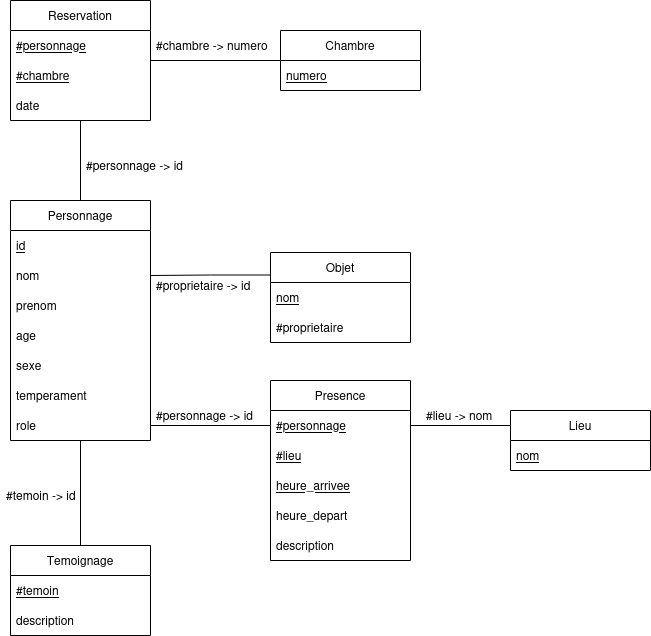

The diagram above was exported from draw.io. Its source (the exported page's mxGraphModel, read from the mxfile embedded in the PNG):
<mxGraphModel dx="1306" dy="1975" grid="1" gridSize="10" guides="1" tooltips="1" connect="1" arrows="1" fold="1" page="1" pageScale="1" pageWidth="827" pageHeight="1169" math="0" shadow="0">
  <root>
    <mxCell id="0" />
    <mxCell id="1" parent="0" />
    <mxCell id="rzBBCDUYBbgVddFOL8Q2-41" style="edgeStyle=orthogonalEdgeStyle;rounded=0;orthogonalLoop=1;jettySize=auto;html=1;entryX=0.5;entryY=0;entryDx=0;entryDy=0;endArrow=none;endFill=0;" parent="1" source="rzBBCDUYBbgVddFOL8Q2-1" target="rzBBCDUYBbgVddFOL8Q2-37" edge="1">
      <mxGeometry relative="1" as="geometry" />
    </mxCell>
    <mxCell id="rzBBCDUYBbgVddFOL8Q2-1" value="Personnage" style="swimlane;fontStyle=0;childLayout=stackLayout;horizontal=1;startSize=30;horizontalStack=0;resizeParent=1;resizeParentMax=0;resizeLast=0;collapsible=1;marginBottom=0;whiteSpace=wrap;html=1;" parent="1" vertex="1">
      <mxGeometry x="60" y="180" width="140" height="240" as="geometry" />
    </mxCell>
    <mxCell id="rzBBCDUYBbgVddFOL8Q2-2" value="&lt;u&gt;id&lt;/u&gt;" style="text;strokeColor=none;fillColor=none;align=left;verticalAlign=middle;spacingLeft=4;spacingRight=4;overflow=hidden;points=[[0,0.5],[1,0.5]];portConstraint=eastwest;rotatable=0;whiteSpace=wrap;html=1;" parent="rzBBCDUYBbgVddFOL8Q2-1" vertex="1">
      <mxGeometry y="30" width="140" height="30" as="geometry" />
    </mxCell>
    <mxCell id="rzBBCDUYBbgVddFOL8Q2-3" value="nom" style="text;strokeColor=none;fillColor=none;align=left;verticalAlign=middle;spacingLeft=4;spacingRight=4;overflow=hidden;points=[[0,0.5],[1,0.5]];portConstraint=eastwest;rotatable=0;whiteSpace=wrap;html=1;" parent="rzBBCDUYBbgVddFOL8Q2-1" vertex="1">
      <mxGeometry y="60" width="140" height="30" as="geometry" />
    </mxCell>
    <mxCell id="rzBBCDUYBbgVddFOL8Q2-4" value="prenom" style="text;strokeColor=none;fillColor=none;align=left;verticalAlign=middle;spacingLeft=4;spacingRight=4;overflow=hidden;points=[[0,0.5],[1,0.5]];portConstraint=eastwest;rotatable=0;whiteSpace=wrap;html=1;" parent="rzBBCDUYBbgVddFOL8Q2-1" vertex="1">
      <mxGeometry y="90" width="140" height="30" as="geometry" />
    </mxCell>
    <mxCell id="rzBBCDUYBbgVddFOL8Q2-5" value="age" style="text;strokeColor=none;fillColor=none;align=left;verticalAlign=middle;spacingLeft=4;spacingRight=4;overflow=hidden;points=[[0,0.5],[1,0.5]];portConstraint=eastwest;rotatable=0;whiteSpace=wrap;html=1;" parent="rzBBCDUYBbgVddFOL8Q2-1" vertex="1">
      <mxGeometry y="120" width="140" height="30" as="geometry" />
    </mxCell>
    <mxCell id="rzBBCDUYBbgVddFOL8Q2-6" value="sexe" style="text;strokeColor=none;fillColor=none;align=left;verticalAlign=middle;spacingLeft=4;spacingRight=4;overflow=hidden;points=[[0,0.5],[1,0.5]];portConstraint=eastwest;rotatable=0;whiteSpace=wrap;html=1;" parent="rzBBCDUYBbgVddFOL8Q2-1" vertex="1">
      <mxGeometry y="150" width="140" height="30" as="geometry" />
    </mxCell>
    <mxCell id="rzBBCDUYBbgVddFOL8Q2-7" value="temperament" style="text;strokeColor=none;fillColor=none;align=left;verticalAlign=middle;spacingLeft=4;spacingRight=4;overflow=hidden;points=[[0,0.5],[1,0.5]];portConstraint=eastwest;rotatable=0;whiteSpace=wrap;html=1;" parent="rzBBCDUYBbgVddFOL8Q2-1" vertex="1">
      <mxGeometry y="180" width="140" height="30" as="geometry" />
    </mxCell>
    <mxCell id="rzBBCDUYBbgVddFOL8Q2-8" value="role" style="text;strokeColor=none;fillColor=none;align=left;verticalAlign=middle;spacingLeft=4;spacingRight=4;overflow=hidden;points=[[0,0.5],[1,0.5]];portConstraint=eastwest;rotatable=0;whiteSpace=wrap;html=1;" parent="rzBBCDUYBbgVddFOL8Q2-1" vertex="1">
      <mxGeometry y="210" width="140" height="30" as="geometry" />
    </mxCell>
    <mxCell id="rzBBCDUYBbgVddFOL8Q2-9" value="Objet" style="swimlane;fontStyle=0;childLayout=stackLayout;horizontal=1;startSize=30;horizontalStack=0;resizeParent=1;resizeParentMax=0;resizeLast=0;collapsible=1;marginBottom=0;whiteSpace=wrap;html=1;" parent="1" vertex="1">
      <mxGeometry x="320" y="232" width="140" height="90" as="geometry" />
    </mxCell>
    <mxCell id="rzBBCDUYBbgVddFOL8Q2-10" value="&lt;div&gt;&lt;u&gt;nom&lt;/u&gt;&lt;/div&gt;" style="text;strokeColor=none;fillColor=none;align=left;verticalAlign=middle;spacingLeft=4;spacingRight=4;overflow=hidden;points=[[0,0.5],[1,0.5]];portConstraint=eastwest;rotatable=0;whiteSpace=wrap;html=1;" parent="rzBBCDUYBbgVddFOL8Q2-9" vertex="1">
      <mxGeometry y="30" width="140" height="30" as="geometry" />
    </mxCell>
    <mxCell id="rzBBCDUYBbgVddFOL8Q2-24" value="#proprietaire" style="text;strokeColor=none;fillColor=none;align=left;verticalAlign=middle;spacingLeft=4;spacingRight=4;overflow=hidden;points=[[0,0.5],[1,0.5]];portConstraint=eastwest;rotatable=0;whiteSpace=wrap;html=1;" parent="rzBBCDUYBbgVddFOL8Q2-9" vertex="1">
      <mxGeometry y="60" width="140" height="30" as="geometry" />
    </mxCell>
    <mxCell id="rzBBCDUYBbgVddFOL8Q2-12" style="edgeStyle=orthogonalEdgeStyle;rounded=0;orthogonalLoop=1;jettySize=auto;html=1;exitX=0;exitY=0.25;exitDx=0;exitDy=0;entryX=1;entryY=0.5;entryDx=0;entryDy=0;endArrow=none;endFill=0;labelPosition=left;verticalLabelPosition=top;align=left;verticalAlign=bottom;" parent="1" source="rzBBCDUYBbgVddFOL8Q2-9" target="rzBBCDUYBbgVddFOL8Q2-3" edge="1">
      <mxGeometry relative="1" as="geometry">
        <mxPoint x="346.5" y="255" as="sourcePoint" />
      </mxGeometry>
    </mxCell>
    <mxCell id="rzBBCDUYBbgVddFOL8Q2-14" value="Lieu" style="swimlane;fontStyle=0;childLayout=stackLayout;horizontal=1;startSize=30;horizontalStack=0;resizeParent=1;resizeParentMax=0;resizeLast=0;collapsible=1;marginBottom=0;whiteSpace=wrap;html=1;" parent="1" vertex="1">
      <mxGeometry x="560" y="390" width="140" height="60" as="geometry" />
    </mxCell>
    <mxCell id="rzBBCDUYBbgVddFOL8Q2-15" value="&lt;u&gt;nom&lt;/u&gt;" style="text;strokeColor=none;fillColor=none;align=left;verticalAlign=middle;spacingLeft=4;spacingRight=4;overflow=hidden;points=[[0,0.5],[1,0.5]];portConstraint=eastwest;rotatable=0;whiteSpace=wrap;html=1;" parent="rzBBCDUYBbgVddFOL8Q2-14" vertex="1">
      <mxGeometry y="30" width="140" height="30" as="geometry" />
    </mxCell>
    <mxCell id="rzBBCDUYBbgVddFOL8Q2-16" style="edgeStyle=orthogonalEdgeStyle;rounded=0;orthogonalLoop=1;jettySize=auto;html=1;exitX=0;exitY=0.5;exitDx=0;exitDy=0;entryX=1;entryY=0.5;entryDx=0;entryDy=0;endArrow=none;endFill=0;" parent="1" source="rzBBCDUYBbgVddFOL8Q2-27" target="rzBBCDUYBbgVddFOL8Q2-8" edge="1">
      <mxGeometry relative="1" as="geometry">
        <mxPoint x="310" y="405" as="sourcePoint" />
      </mxGeometry>
    </mxCell>
    <mxCell id="rzBBCDUYBbgVddFOL8Q2-17" style="edgeStyle=orthogonalEdgeStyle;rounded=0;orthogonalLoop=1;jettySize=auto;html=1;exitX=1;exitY=0.5;exitDx=0;exitDy=0;entryX=0;entryY=0.25;entryDx=0;entryDy=0;endArrow=none;endFill=0;" parent="1" source="rzBBCDUYBbgVddFOL8Q2-27" target="rzBBCDUYBbgVddFOL8Q2-14" edge="1">
      <mxGeometry relative="1" as="geometry">
        <mxPoint x="463" y="405" as="sourcePoint" />
      </mxGeometry>
    </mxCell>
    <mxCell id="rzBBCDUYBbgVddFOL8Q2-25" value="#proprietaire -&amp;gt; id" style="text;strokeColor=none;fillColor=none;align=left;verticalAlign=middle;spacingLeft=4;spacingRight=4;overflow=hidden;points=[[0,0.5],[1,0.5]];portConstraint=eastwest;rotatable=0;whiteSpace=wrap;html=1;" parent="1" vertex="1">
      <mxGeometry x="200" y="250" width="140" height="30" as="geometry" />
    </mxCell>
    <mxCell id="rzBBCDUYBbgVddFOL8Q2-26" value="Presence" style="swimlane;fontStyle=0;childLayout=stackLayout;horizontal=1;startSize=30;horizontalStack=0;resizeParent=1;resizeParentMax=0;resizeLast=0;collapsible=1;marginBottom=0;whiteSpace=wrap;html=1;" parent="1" vertex="1">
      <mxGeometry x="320" y="360" width="140" height="180" as="geometry" />
    </mxCell>
    <mxCell id="rzBBCDUYBbgVddFOL8Q2-27" value="&lt;u&gt;#personnage&lt;/u&gt;" style="text;strokeColor=none;fillColor=none;align=left;verticalAlign=middle;spacingLeft=4;spacingRight=4;overflow=hidden;points=[[0,0.5],[1,0.5]];portConstraint=eastwest;rotatable=0;whiteSpace=wrap;html=1;" parent="rzBBCDUYBbgVddFOL8Q2-26" vertex="1">
      <mxGeometry y="30" width="140" height="30" as="geometry" />
    </mxCell>
    <mxCell id="rzBBCDUYBbgVddFOL8Q2-28" value="&lt;u&gt;#lieu&lt;/u&gt;" style="text;strokeColor=none;fillColor=none;align=left;verticalAlign=middle;spacingLeft=4;spacingRight=4;overflow=hidden;points=[[0,0.5],[1,0.5]];portConstraint=eastwest;rotatable=0;whiteSpace=wrap;html=1;" parent="rzBBCDUYBbgVddFOL8Q2-26" vertex="1">
      <mxGeometry y="60" width="140" height="30" as="geometry" />
    </mxCell>
    <mxCell id="rzBBCDUYBbgVddFOL8Q2-31" value="&lt;u&gt;heure_arrivee&lt;/u&gt;" style="text;strokeColor=none;fillColor=none;align=left;verticalAlign=middle;spacingLeft=4;spacingRight=4;overflow=hidden;points=[[0,0.5],[1,0.5]];portConstraint=eastwest;rotatable=0;whiteSpace=wrap;html=1;" parent="rzBBCDUYBbgVddFOL8Q2-26" vertex="1">
      <mxGeometry y="90" width="140" height="30" as="geometry" />
    </mxCell>
    <mxCell id="rzBBCDUYBbgVddFOL8Q2-30" value="heure_depart" style="text;strokeColor=none;fillColor=none;align=left;verticalAlign=middle;spacingLeft=4;spacingRight=4;overflow=hidden;points=[[0,0.5],[1,0.5]];portConstraint=eastwest;rotatable=0;whiteSpace=wrap;html=1;" parent="rzBBCDUYBbgVddFOL8Q2-26" vertex="1">
      <mxGeometry y="120" width="140" height="30" as="geometry" />
    </mxCell>
    <mxCell id="rzBBCDUYBbgVddFOL8Q2-29" value="description" style="text;strokeColor=none;fillColor=none;align=left;verticalAlign=middle;spacingLeft=4;spacingRight=4;overflow=hidden;points=[[0,0.5],[1,0.5]];portConstraint=eastwest;rotatable=0;whiteSpace=wrap;html=1;" parent="rzBBCDUYBbgVddFOL8Q2-26" vertex="1">
      <mxGeometry y="150" width="140" height="30" as="geometry" />
    </mxCell>
    <mxCell id="rzBBCDUYBbgVddFOL8Q2-34" value="#personnage -&amp;gt; id" style="text;strokeColor=none;fillColor=none;align=left;verticalAlign=middle;spacingLeft=4;spacingRight=4;overflow=hidden;points=[[0,0.5],[1,0.5]];portConstraint=eastwest;rotatable=0;whiteSpace=wrap;html=1;" parent="1" vertex="1">
      <mxGeometry x="200" y="380" width="140" height="30" as="geometry" />
    </mxCell>
    <mxCell id="rzBBCDUYBbgVddFOL8Q2-36" value="#lieu -&amp;gt; nom" style="text;strokeColor=none;fillColor=none;align=left;verticalAlign=middle;spacingLeft=4;spacingRight=4;overflow=hidden;points=[[0,0.5],[1,0.5]];portConstraint=eastwest;rotatable=0;whiteSpace=wrap;html=1;" parent="1" vertex="1">
      <mxGeometry x="470" y="380" width="140" height="30" as="geometry" />
    </mxCell>
    <mxCell id="rzBBCDUYBbgVddFOL8Q2-37" value="Temoignage" style="swimlane;fontStyle=0;childLayout=stackLayout;horizontal=1;startSize=30;horizontalStack=0;resizeParent=1;resizeParentMax=0;resizeLast=0;collapsible=1;marginBottom=0;whiteSpace=wrap;html=1;" parent="1" vertex="1">
      <mxGeometry x="60" y="525" width="140" height="90" as="geometry" />
    </mxCell>
    <mxCell id="rzBBCDUYBbgVddFOL8Q2-39" value="&lt;u&gt;#temoin&lt;/u&gt;" style="text;strokeColor=none;fillColor=none;align=left;verticalAlign=middle;spacingLeft=4;spacingRight=4;overflow=hidden;points=[[0,0.5],[1,0.5]];portConstraint=eastwest;rotatable=0;whiteSpace=wrap;html=1;" parent="rzBBCDUYBbgVddFOL8Q2-37" vertex="1">
      <mxGeometry y="30" width="140" height="30" as="geometry" />
    </mxCell>
    <mxCell id="rzBBCDUYBbgVddFOL8Q2-38" value="description" style="text;strokeColor=none;fillColor=none;align=left;verticalAlign=middle;spacingLeft=4;spacingRight=4;overflow=hidden;points=[[0,0.5],[1,0.5]];portConstraint=eastwest;rotatable=0;whiteSpace=wrap;html=1;" parent="rzBBCDUYBbgVddFOL8Q2-37" vertex="1">
      <mxGeometry y="60" width="140" height="30" as="geometry" />
    </mxCell>
    <mxCell id="rzBBCDUYBbgVddFOL8Q2-42" value="#temoin -&amp;gt; id" style="text;strokeColor=none;fillColor=none;align=left;verticalAlign=middle;spacingLeft=4;spacingRight=4;overflow=hidden;points=[[0,0.5],[1,0.5]];portConstraint=eastwest;rotatable=0;whiteSpace=wrap;html=1;" parent="1" vertex="1">
      <mxGeometry x="50" y="460" width="140" height="30" as="geometry" />
    </mxCell>
    <mxCell id="rzBBCDUYBbgVddFOL8Q2-44" value="Chambre" style="swimlane;fontStyle=0;childLayout=stackLayout;horizontal=1;startSize=30;horizontalStack=0;resizeParent=1;resizeParentMax=0;resizeLast=0;collapsible=1;marginBottom=0;whiteSpace=wrap;html=1;" parent="1" vertex="1">
      <mxGeometry x="330" y="10" width="140" height="60" as="geometry" />
    </mxCell>
    <mxCell id="rzBBCDUYBbgVddFOL8Q2-45" value="&lt;u&gt;numero&lt;/u&gt;" style="text;strokeColor=none;fillColor=none;align=left;verticalAlign=middle;spacingLeft=4;spacingRight=4;overflow=hidden;points=[[0,0.5],[1,0.5]];portConstraint=eastwest;rotatable=0;whiteSpace=wrap;html=1;" parent="rzBBCDUYBbgVddFOL8Q2-44" vertex="1">
      <mxGeometry y="30" width="140" height="30" as="geometry" />
    </mxCell>
    <mxCell id="rzBBCDUYBbgVddFOL8Q2-53" style="edgeStyle=orthogonalEdgeStyle;rounded=0;orthogonalLoop=1;jettySize=auto;html=1;entryX=0.5;entryY=0;entryDx=0;entryDy=0;endArrow=none;endFill=0;" parent="1" source="rzBBCDUYBbgVddFOL8Q2-48" target="rzBBCDUYBbgVddFOL8Q2-1" edge="1">
      <mxGeometry relative="1" as="geometry" />
    </mxCell>
    <mxCell id="rzBBCDUYBbgVddFOL8Q2-54" style="edgeStyle=orthogonalEdgeStyle;rounded=0;orthogonalLoop=1;jettySize=auto;html=1;entryX=0;entryY=0.5;entryDx=0;entryDy=0;endArrow=none;endFill=0;" parent="1" source="rzBBCDUYBbgVddFOL8Q2-48" target="rzBBCDUYBbgVddFOL8Q2-44" edge="1">
      <mxGeometry relative="1" as="geometry" />
    </mxCell>
    <mxCell id="rzBBCDUYBbgVddFOL8Q2-48" value="Reservation" style="swimlane;fontStyle=0;childLayout=stackLayout;horizontal=1;startSize=30;horizontalStack=0;resizeParent=1;resizeParentMax=0;resizeLast=0;collapsible=1;marginBottom=0;whiteSpace=wrap;html=1;" parent="1" vertex="1">
      <mxGeometry x="60" y="-20" width="140" height="120" as="geometry" />
    </mxCell>
    <mxCell id="rzBBCDUYBbgVddFOL8Q2-49" value="&lt;u&gt;#personnage&lt;/u&gt;" style="text;strokeColor=none;fillColor=none;align=left;verticalAlign=middle;spacingLeft=4;spacingRight=4;overflow=hidden;points=[[0,0.5],[1,0.5]];portConstraint=eastwest;rotatable=0;whiteSpace=wrap;html=1;" parent="rzBBCDUYBbgVddFOL8Q2-48" vertex="1">
      <mxGeometry y="30" width="140" height="30" as="geometry" />
    </mxCell>
    <mxCell id="rzBBCDUYBbgVddFOL8Q2-50" value="&lt;u&gt;#chambre&lt;/u&gt;" style="text;strokeColor=none;fillColor=none;align=left;verticalAlign=middle;spacingLeft=4;spacingRight=4;overflow=hidden;points=[[0,0.5],[1,0.5]];portConstraint=eastwest;rotatable=0;whiteSpace=wrap;html=1;" parent="rzBBCDUYBbgVddFOL8Q2-48" vertex="1">
      <mxGeometry y="60" width="140" height="30" as="geometry" />
    </mxCell>
    <mxCell id="rzBBCDUYBbgVddFOL8Q2-51" value="date" style="text;strokeColor=none;fillColor=none;align=left;verticalAlign=middle;spacingLeft=4;spacingRight=4;overflow=hidden;points=[[0,0.5],[1,0.5]];portConstraint=eastwest;rotatable=0;whiteSpace=wrap;html=1;" parent="rzBBCDUYBbgVddFOL8Q2-48" vertex="1">
      <mxGeometry y="90" width="140" height="30" as="geometry" />
    </mxCell>
    <mxCell id="rzBBCDUYBbgVddFOL8Q2-56" value="#personnage -&amp;gt; id" style="text;strokeColor=none;fillColor=none;align=left;verticalAlign=middle;spacingLeft=4;spacingRight=4;overflow=hidden;points=[[0,0.5],[1,0.5]];portConstraint=eastwest;rotatable=0;whiteSpace=wrap;html=1;" parent="1" vertex="1">
      <mxGeometry x="130" y="130" width="140" height="30" as="geometry" />
    </mxCell>
    <mxCell id="rzBBCDUYBbgVddFOL8Q2-57" value="#chambre -&amp;gt; numero" style="text;strokeColor=none;fillColor=none;align=left;verticalAlign=middle;spacingLeft=4;spacingRight=4;overflow=hidden;points=[[0,0.5],[1,0.5]];portConstraint=eastwest;rotatable=0;whiteSpace=wrap;html=1;" parent="1" vertex="1">
      <mxGeometry x="200" y="10" width="140" height="30" as="geometry" />
    </mxCell>
  </root>
</mxGraphModel>